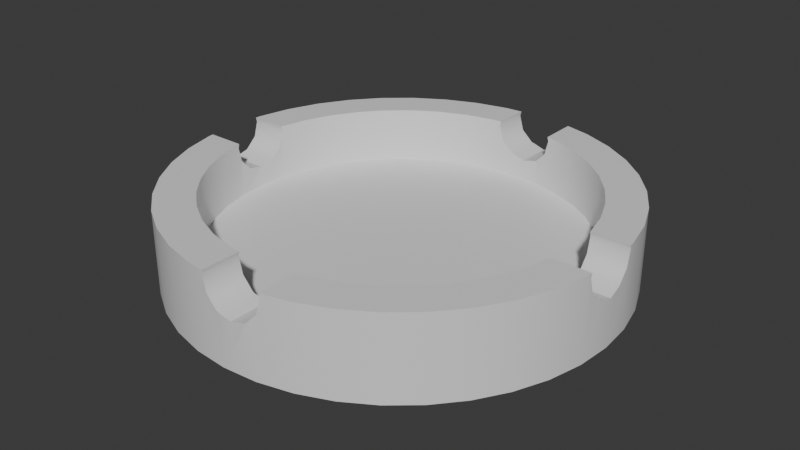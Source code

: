 # Source: AshTray.blend  (saved by Blender 4.5.90; exported with 4.5.12 LTS)
import bpy
from mathutils import Matrix  # noqa: F401  (used for matrix-valued properties, if any)

bpy.ops.wm.read_factory_settings(use_empty=True)
scene = bpy.context.scene
scene.name = 'Scene'

# ---- collections
col_collection = bpy.data.collections.new('Collection'); scene.collection.children.link(col_collection)
col_export = bpy.data.collections.new('Export'); scene.collection.children.link(col_export)

# ---- materials (node trees are filled in below, after node groups)
mat_material = bpy.data.materials.new('Material')
mat_material.alpha_threshold = 0.0
mat_material.roughness = 0.5
mat_material.line_color = (0.0, 0.0, 0.0, 1.0)

# ---- node groups
ng_smooth_by_angle = bpy.data.node_groups.new('Smooth by Angle', 'GeometryNodeTree')
_s = ng_smooth_by_angle.interface.new_socket(name='Mesh', in_out='OUTPUT', socket_type='NodeSocketGeometry')
_s = ng_smooth_by_angle.interface.new_socket(name='Mesh', in_out='INPUT', socket_type='NodeSocketGeometry')
_s = ng_smooth_by_angle.interface.new_socket(name='Angle', in_out='INPUT', socket_type='NodeSocketFloat')
_s.subtype = 'ANGLE'
_s.default_value = 0.5236
_s.min_value = 0.0
_s.max_value = 3.142
_s.description = 'Maximum face angle for smooth edges'
_s = ng_smooth_by_angle.interface.new_socket(name='Ignore Sharpness', in_out='INPUT', socket_type='NodeSocketBool')
_s.force_non_field = True
ng_smooth_by_angle.description = 'Set the sharpness of mesh edges based on the angle between the neighboring faces'
ng_smooth_by_angle.is_modifier = True
_N = ng_smooth_by_angle.nodes; _L = ng_smooth_by_angle.links
n0 = _N.new('GeometryNodeSetShadeSmooth'); n0.name = 'Set Shade Smooth'; n0.location = (120, -80)
n0.domain = 'EDGE'
n1 = _N.new('GeometryNodeSetShadeSmooth'); n1.name = 'Set Shade Smooth.001'; n1.location = (300, -80)
n2 = _N.new('NodeGroupOutput'); n2.name = 'Group Output'; n2.location = (480, -80)
n3 = _N.new('GeometryNodeInputMeshEdgeAngle'); n3.name = 'Edge Angle'; n3.location = (-440, -240)
n4 = _N.new('NodeGroupInput'); n4.name = 'Group Input'; n4.location = (-80, -80)
n5 = _N.new('GeometryNodeInputEdgeSmooth'); n5.name = 'Is Edge Smooth'; n5.location = (-260, -120)
n6 = _N.new('GeometryNodeInputShadeSmooth'); n6.name = 'Is Shade Smooth'; n6.location = (-440, -397)
n7 = _N.new('FunctionNodeCompare'); n7.name = 'Compare'; n7.location = (-260, -260)
n7.operation = 'LESS_EQUAL'
n7.inputs[6].default_value = (0.0, 0.0, 0.0, 0.0)
n7.inputs[7].default_value = (0.0, 0.0, 0.0, 0.0)
n8 = _N.new('FunctionNodeBooleanMath'); n8.name = 'Boolean Math.001'; n8.location = (-80, -260)
n9 = _N.new('NodeGroupInput'); n9.name = 'Group Input.001'; n9.location = (-440, -329)
n10 = _N.new('NodeGroupInput'); n10.name = 'Group Input.002'; n10.location = (-259, -189)
n11 = _N.new('FunctionNodeBooleanMath'); n11.name = 'Boolean Math'; n11.location = (-80, -149)
n11.operation = 'OR'
n12 = _N.new('FunctionNodeBooleanMath'); n12.name = 'Boolean Math.002'; n12.location = (-260, -380)
n12.operation = 'OR'
n13 = _N.new('NodeGroupInput'); n13.name = 'Group Input.003'; n13.location = (-440, -460)
_L.new(n3.outputs[0], n7.inputs[0])
_L.new(n1.outputs[0], n2.inputs[0])
_L.new(n9.outputs[1], n7.inputs[1])
_L.new(n7.outputs[0], n8.inputs[0])
_L.new(n4.outputs[0], n0.inputs[0])
_L.new(n0.outputs[0], n1.inputs[0])
_L.new(n8.outputs[0], n0.inputs[2])
_L.new(n10.outputs[2], n11.inputs[1])
_L.new(n5.outputs[0], n11.inputs[0])
_L.new(n11.outputs[0], n0.inputs[1])
_L.new(n13.outputs[2], n12.inputs[1])
_L.new(n6.outputs[0], n12.inputs[0])
_L.new(n12.outputs[0], n8.inputs[1])
n2.is_active_output = True

# ---- material node trees
mat_material.use_nodes = True; mat_material.node_tree.nodes.clear()
_N = mat_material.node_tree.nodes; _L = mat_material.node_tree.links
n0 = _N.new('ShaderNodeOutputMaterial'); n0.name = 'Material Output'; n0.location = (200, 100)
n1 = _N.new('ShaderNodeBsdfPrincipled'); n1.name = 'Principled BSDF'; n1.location = (-200, 100)
n1.inputs[3].default_value = 1.45
_L.new(n1.outputs[0], n0.inputs[0])
n0.is_active_output = True

# ---- world
world_world = bpy.data.worlds.new('World'); scene.world = world_world
world_world.use_nodes = True; world_world.node_tree.nodes.clear()
_N = world_world.node_tree.nodes; _L = world_world.node_tree.links
n0 = _N.new('ShaderNodeOutputWorld'); n0.name = 'World Output'; n0.location = (200, 100)
n1 = _N.new('ShaderNodeBackground'); n1.name = 'Background'; n1.location = (-200, 100)
n1.inputs[0].default_value = (0.05088, 0.05088, 0.05088, 1.0)
_L.new(n1.outputs[0], n0.inputs[0])
n0.is_active_output = True
world_world.color = (0.05088, 0.05088, 0.05088)
world_world.sun_shadow_jitter_overblur = 0.0

# ---- meshes
me_cube_001 = bpy.data.meshes.new('Cube.001')
me_cube_001.from_pydata([(0.9877, 0.1564, 2.14), (0.9511, 0.309, 2.14), (0.891, 0.454, 2.14), (0.809, 0.5878, 2.14), (0.7071, 0.7071, 2.14), (0.5878, 0.809, 2.14), (0.454, 0.891, 2.14), (0.309, 0.9511, 2.14), (0.0, 0.8337, 0.7913), (0.0, 1.0, 0.1404), (1.0, 0.0, 0.1404), (0.8289, 0.004786, 0.7913), (0.1297, 0.8235, 0.7913), (0.1564, 0.9877, 0.1404), (0.2562, 0.7932, 0.7913), (0.309, 0.9511, 0.1404), (0.3763, 0.7434, 0.7913), (0.454, 0.891, 0.1404), (0.4872, 0.6754, 0.7913), (0.5878, 0.809, 0.1404), (0.7071, 0.7071, 0.1404), (0.5862, 0.5909, 0.7913), (0.809, 0.5878, 0.1404), (0.6706, 0.492, 0.7913), (0.891, 0.454, 0.1404), (0.7386, 0.3811, 0.7913), (0.9511, 0.309, 0.1404), (0.7884, 0.2609, 0.7913), (0.9877, 0.1564, 0.1404), (0.8187, 0.1345, 0.7913), (0.309, -0.9511, 2.14), (0.454, -0.891, 2.14), (0.5878, -0.809, 2.14), (0.7071, -0.7071, 2.14), (0.809, -0.5878, 2.14), (0.891, -0.454, 2.14), (0.9511, -0.309, 2.14), (0.9877, -0.1564, 2.14), (0.0, -1.0, 0.1404), (0.0, -0.8242, 0.7913), (0.8187, -0.1249, 0.7913), (0.9877, -0.1564, 0.1404), (0.7884, -0.2514, 0.7913), (0.9511, -0.309, 0.1404), (0.7386, -0.3715, 0.7913), (0.891, -0.454, 0.1404), (0.6706, -0.4825, 0.7913), (0.809, -0.5878, 0.1404), (0.5862, -0.5814, 0.7913), (0.7071, -0.7071, 0.1404), (0.4872, -0.6658, 0.7913), (0.5878, -0.809, 0.1404), (0.454, -0.891, 0.1404), (0.3763, -0.7338, 0.7913), (0.309, -0.9511, 0.1404), (0.2562, -0.7836, 0.7913), (0.1297, -0.8139, 0.7913), (0.1564, -0.9877, 0.1404), (-0.1564, 0.9877, 2.14), (-0.309, 0.9511, 2.14), (-0.454, 0.891, 2.14), (-0.5878, 0.809, 2.14), (-0.7071, 0.7071, 2.14), (-0.809, 0.5878, 2.14), (-0.891, 0.454, 2.14), (-0.9511, 0.309, 2.14), (-0.9877, 0.1564, 2.14), (-1.0, 0.0, 0.1404), (-0.8289, 0.004786, 0.7913), (-0.9877, 0.1564, 0.1404), (-0.8187, 0.1345, 0.7913), (-0.7884, 0.2609, 0.7913), (-0.9511, 0.309, 0.1404), (-0.7386, 0.3811, 0.7913), (-0.891, 0.454, 0.1404), (-0.809, 0.5878, 0.1404), (-0.6706, 0.492, 0.7913), (-0.7071, 0.7071, 0.1404), (-0.5862, 0.5909, 0.7913), (-0.5878, 0.809, 0.1404), (-0.4872, 0.6754, 0.7913), (-0.454, 0.891, 0.1404), (-0.3763, 0.7434, 0.7913), (-0.309, 0.9511, 0.1404), (-0.2562, 0.7932, 0.7913), (-0.1564, 0.9877, 0.1404), (-0.1297, 0.8235, 0.7913), (-0.9877, -0.1564, 2.14), (-0.9511, -0.309, 2.14), (-0.891, -0.454, 2.14), (-0.809, -0.5878, 2.14), (-0.7071, -0.7071, 2.14), (-0.5878, -0.809, 2.14), (-0.454, -0.891, 2.14), (-0.309, -0.9511, 2.14), (-0.1564, -0.9877, 2.14), (-0.1564, -0.9877, 0.1404), (-0.1297, -0.8139, 0.7913), (-0.309, -0.9511, 0.1404), (-0.2562, -0.7836, 0.7913), (-0.454, -0.891, 0.1404), (-0.3763, -0.7338, 0.7913), (-0.5878, -0.809, 0.1404), (-0.4872, -0.6658, 0.7913), (-0.5862, -0.5814, 0.7913), (-0.7071, -0.7071, 0.1404), (-0.809, -0.5878, 0.1404), (-0.6706, -0.4825, 0.7913), (-0.891, -0.454, 0.1404), (-0.7386, -0.3715, 0.7913), (-0.7884, -0.2514, 0.7913), (-0.9511, -0.309, 0.1404), (-0.9877, -0.1564, 0.1404), (-0.8187, -0.1249, 0.7913), (-0.7884, -0.2514, 2.14), (-0.8187, 0.1345, 2.14), (-0.7386, -0.3715, 2.14), (-0.7386, 0.3811, 2.14), (-0.7884, 0.2609, 2.14), (0.7386, 0.3811, 2.14), (0.7386, -0.3715, 2.14), (0.8187, 0.1345, 2.14), (0.7884, -0.2514, 2.14), (0.7884, 0.2609, 2.14), (-0.3763, -0.7338, 2.14), (-0.1297, -0.8139, 2.14), (-0.2562, -0.7836, 2.14), (0.3763, -0.7338, 2.14), (0.2562, -0.7836, 2.14), (-0.6706, -0.4825, 2.14), (-0.6706, 0.492, 2.14), (-0.4872, -0.6658, 2.14), (0.4872, -0.6658, 2.14), (-0.5862, -0.5814, 2.14), (-0.5862, 0.5909, 2.14), (-0.4872, 0.6754, 2.14), (0.4872, 0.6754, 2.14), (0.6706, 0.492, 2.14), (0.5862, -0.5814, 2.14), (0.6706, -0.4825, 2.14), (0.5862, 0.5909, 2.14), (-0.3763, 0.7434, 2.14), (-0.1297, 0.8235, 2.14), (-0.2562, 0.7932, 2.14), (0.3763, 0.7434, 2.14), (0.2562, 0.7932, 2.14), (0.1564, 0.9877, 1.556), (0.1893, 0.9798, 2.14), (0.1948, 0.9785, 2.031), (0.1761, 0.983, 1.661), (0.1252, 0.9901, 1.389), (0.05564, 0.9956, 1.29), (0.0, 1.0, 1.369), (-0.06485, -0.9949, 1.661), (-0.08349, -0.9934, 2.031), (-0.07799, -0.9939, 2.14), (-0.01393, -0.9989, 1.389), (0.0, -1.0, 1.369), (0.05564, -0.9956, 1.29), (0.1564, -0.9877, 1.556), (0.1252, -0.9901, 1.389), (0.1761, -0.983, 1.661), (0.1948, -0.9785, 2.031), (0.1893, -0.9798, 2.14), (-0.01393, 0.9989, 1.389), (-0.08349, 0.9934, 2.031), (-0.07799, 0.9939, 2.14), (-0.06485, 0.9949, 1.661), (0.1893, 0.8092, 2.14), (-0.07799, -0.818, 2.14), (0.1893, -0.7996, 2.14), (-0.07799, 0.8276, 2.14), (0.1297, 0.8235, 1.413), (0.1761, 0.8124, 1.661), (0.1948, 0.8079, 2.031), (0.05564, 0.8293, 1.29), (0.0, 0.8337, 1.369), (0.1252, 0.8239, 1.389), (-0.06485, -0.8191, 1.661), (-0.08349, -0.8176, 2.031), (-0.01393, -0.8231, 1.389), (0.0, -0.8242, 1.369), (0.05564, -0.8198, 1.29), (0.1252, -0.8143, 1.389), (0.1297, -0.8139, 1.413), (0.1761, -0.8028, 1.661), (0.1948, -0.7983, 2.031), (-0.06485, 0.8286, 1.661), (-0.08349, 0.8272, 2.031), (-0.01393, 0.8326, 1.389), (1.0, 0.0, 1.29), (0.9945, 0.06957, 1.389), (0.9905, 0.1205, 1.661), (0.9891, 0.1391, 2.031), (0.9895, 0.1336, 2.14), (-0.9891, -0.1391, 2.031), (-0.9895, -0.1336, 2.14), (-0.9945, -0.06957, 1.389), (-0.9905, -0.1205, 1.661), (-1.0, 0.0, 1.29), (0.9905, -0.1205, 1.661), (0.9891, -0.1391, 2.031), (0.9895, -0.1336, 2.14), (0.9945, -0.06957, 1.389), (-0.9905, 0.1205, 1.661), (-0.9945, 0.06957, 1.389), (-0.9895, 0.1336, 2.14), (-0.9891, 0.1391, 2.031), (0.8166, -0.1336, 2.14), (0.8188, 0.1336, 2.14), (-0.8188, 0.1336, 2.14), (-0.8166, -0.1336, 2.14), (0.8238, 0.06957, 1.389), (0.8289, 0.004786, 1.297), (0.8198, 0.1205, 1.661), (0.8187, 0.1345, 2.124), (0.8187, 0.1345, 1.938), (0.8176, 0.1391, 2.031), (-0.8153, -0.1391, 2.031), (-0.8187, -0.1249, 1.748), (-0.8191, -0.1205, 1.661), (-0.8231, -0.06957, 1.389), (-0.8286, 0.0, 1.29), (-0.8289, 0.004786, 1.297), (0.8153, -0.1391, 2.031), (0.8187, -0.1249, 1.748), (0.8191, -0.1205, 1.661), (0.8231, -0.06957, 1.389), (0.8286, 0.0, 1.29), (-0.8176, 0.1391, 2.031), (-0.8187, 0.1345, 1.938), (-0.8187, 0.1345, 2.124), (-0.8238, 0.06957, 1.389), (-0.8198, 0.1205, 1.661)], [], [(190, 10, 28, 0, 194, 193, 192, 191), (0, 28, 26, 1), (1, 26, 24, 2), (2, 24, 22, 3), (3, 22, 20, 4), (4, 20, 19, 5), (5, 19, 17, 6), (6, 17, 15, 7), (148, 147, 7, 15, 13, 146, 149), (150, 146, 13, 9, 152, 151), (154, 155, 95, 96, 38, 157, 156, 153), (96, 95, 94, 98), (98, 94, 93, 100), (100, 93, 92, 102), (102, 92, 91, 105), (105, 91, 90, 106), (106, 90, 89, 108), (108, 89, 88, 111), (111, 88, 87, 112), (67, 112, 87, 196, 195, 198, 197, 199), (158, 157, 38, 57, 159, 160), (161, 159, 57, 54, 30, 163, 162), (30, 54, 52, 31), (31, 52, 51, 32), (32, 51, 49, 33), (33, 49, 47, 34), (34, 47, 45, 35), (35, 45, 43, 36), (36, 43, 41, 37), (37, 41, 10, 190, 203, 200, 201, 202), (152, 9, 85, 58, 166, 165, 167, 164), (58, 85, 83, 59), (59, 83, 81, 60), (60, 81, 79, 61), (61, 79, 77, 62), (62, 77, 75, 63), (63, 75, 74, 64), (64, 74, 72, 65), (65, 72, 69, 66), (206, 66, 69, 67, 199, 205, 204, 207), (194, 0, 1, 2, 3, 4, 5, 6, 7, 147, 168, 145, 144, 136, 140, 137, 119, 123, 121, 209), (208, 122, 120, 139, 138, 132, 127, 128, 170, 163, 30, 31, 32, 33, 34, 35, 36, 37, 202), (87, 88, 89, 90, 91, 92, 93, 94, 95, 155, 169, 125, 126, 124, 131, 133, 129, 116, 114, 211, 196), (210, 115, 118, 117, 130, 134, 62, 63, 64, 65, 66, 206), (171, 166, 58, 59, 60, 61, 62, 134, 135, 141, 143, 142), (111, 112, 67, 69, 72, 74, 75, 77, 79, 81, 83, 85, 9, 13, 15, 17, 19, 20, 22, 24, 26, 28, 10, 41, 43, 45, 47, 49, 51, 52, 54, 57, 38, 96, 98, 100, 102, 105, 106, 108), (215, 209, 121), (29, 11, 213, 212, 214, 216), (217, 215, 121, 123, 27, 29, 216), (25, 27, 123, 119), (23, 25, 119, 137), (21, 23, 137, 140), (136, 18, 21, 140), (144, 16, 18, 136), (145, 14, 16, 144), (173, 172, 12, 14, 145, 168, 174), (175, 176, 8, 12, 172, 177), (181, 39, 97, 125, 169, 179, 178, 180), (97, 99, 126, 125), (99, 101, 124, 126), (101, 103, 131, 124), (103, 104, 133, 131), (133, 104, 107, 129), (129, 107, 109, 116), (116, 109, 110, 114), (114, 110, 113, 219, 218, 211), (219, 113, 68, 223, 222, 221, 220), (183, 184, 56, 39, 181, 182), (186, 170, 128, 55, 56, 184, 185), (53, 55, 128, 127), (50, 53, 127, 132), (48, 50, 132, 138), (46, 48, 138, 139), (44, 46, 139, 120), (42, 44, 120, 122), (40, 42, 122, 208, 224, 225), (228, 213, 11, 40, 225, 226, 227), (188, 171, 142, 86, 8, 176, 189, 187), (143, 84, 86, 142), (141, 82, 84, 143), (135, 80, 82, 141), (134, 78, 80, 135), (130, 76, 78, 134), (117, 73, 76, 130), (118, 71, 73, 117), (230, 70, 71, 118, 115, 231, 229), (223, 68, 70, 230, 233, 232), (231, 115, 210), (107, 104, 103, 101, 99, 97, 39, 56, 55, 53, 50, 48, 46, 44, 42, 40, 11, 29, 27, 25, 23, 21, 18, 16, 14, 12, 8, 86, 84, 82, 80, 78, 76, 73, 71, 70, 68, 113, 110, 109), (147, 148, 174, 168), (170, 186, 162, 163), (149, 173, 174, 148), (185, 161, 162, 186), (172, 173, 149, 146, 150, 177), (184, 183, 160, 159, 161, 185), (177, 150, 151, 175), (160, 183, 182, 158), (176, 175, 151, 152, 164, 189), (180, 156, 157, 158, 182, 181), (164, 167, 187, 189), (153, 156, 180, 178), (167, 165, 188, 187), (179, 154, 153, 178), (155, 154, 179, 169), (171, 188, 165, 166), (210, 206, 207, 229, 231), (193, 194, 209, 215, 217), (230, 229, 207, 204, 233), (192, 193, 217, 216, 214), (233, 204, 205, 232), (212, 191, 192, 214), (232, 205, 199, 222, 223), (190, 191, 212, 213, 228), (222, 199, 197, 221), (227, 203, 190, 228), (221, 197, 198, 220), (200, 203, 227, 226), (220, 198, 195, 218, 219), (200, 226, 225, 224, 201), (218, 195, 196, 211), (201, 224, 208, 202)])
me_cube_001.polygons.foreach_set('use_smooth', [True] * 121)
me_cube_001.attributes.new('crease_vert', 'FLOAT', 'POINT').data.foreach_set('value', [0.0, 0.0, 0.0, 0.0, 0.0, 0.0, 0.0, 0.0, 0.0, 0.0, 0.5, 0.5, 0.006156, 0.006156, 0.02447, 0.02447, 0.0545, 0.0545, 0.09549, 0.09549, 0.1464, 0.1464, 0.2061, 0.2061, 0.273, 0.273, 0.3455, 0.3455, 0.4218, 0.4218, 0.0, 0.0, 0.0, 0.0, 0.0, 0.0, 0.0, 0.0, 1.0, 1.0, 0.5782, 0.5782, 0.6545, 0.6545, 0.727, 0.727, 0.7939, 0.7939, 0.8536, 0.8536, 0.9045, 0.9045, 0.9455, 0.9455, 0.9755, 0.9755, 0.9938, 0.9938, 0.0, 0.0, 0.0, 0.0, 0.0, 0.0, 0.0, 0.0, 0.0, 0.5, 0.5, 0.4218, 0.4218, 0.3455, 0.3455, 0.273, 0.273, 0.2061, 0.2061, 0.1464, 0.1464, 0.09549, 0.09549, 0.0545, 0.0545, 0.02447, 0.02447, 0.006156, 0.006156, 0.0, 0.0, 0.0, 0.0, 0.0, 0.0, 0.0, 0.0, 0.0, 0.9938, 0.9938, 0.9755, 0.9755, 0.9455, 0.9455, 0.9045, 0.9045, 0.8536, 0.8536, 0.7939, 0.7939, 0.727, 0.727, 0.6545, 0.6545, 0.5782, 0.5782, 0.0, 0.0, 0.0, 0.0, 0.0, 0.0, 0.0, 0.0, 0.0, 0.0, 0.0, 0.0, 0.0, 0.0, 0.0, 0.0, 0.0, 0.0, 0.0, 0.0, 0.0, 0.0, 0.0, 0.0, 0.0, 0.0, 0.0, 0.0, 0.0, 0.0, 0.0, 0.0, 0.0, 0.0, 0.0, 0.0, 0.0, 0.0, 0.0, 0.0, 0.0, 0.0, 0.0, 0.0, 0.0, 0.0, 0.0, 0.0, 0.0, 0.0, 0.0, 0.0, 0.0, 0.0, 0.0, 0.0, 0.0, 0.0, 0.0, 0.0, 0.0, 0.0, 0.0, 0.0, 0.0, 0.0, 0.0, 0.0, 0.0, 0.0, 0.0, 0.0, 0.0, 0.0, 0.0, 0.0, 0.0, 0.0, 0.0, 0.0, 0.0, 0.0, 0.0, 0.0, 0.0, 0.0, 0.0, 0.0, 0.0, 0.0, 0.0, 0.0, 0.0, 0.0, 0.0, 0.0, 0.0, 0.0, 0.0, 0.0, 0.0, 0.0, 0.0, 0.0, 0.0, 0.0, 0.0, 0.0, 0.0, 0.0, 0.0, 0.0, 0.0, 0.0, 0.0, 0.0, 0.0, 0.0, 0.0, 0.0])
_uv = me_cube_001.uv_layers.new(name='UVMap')
_uv.uv.foreach_set('vector', [0.5187, 0.625, 0.375, 0.625, 0.3737, 0.6054, 0.6263, 0.6054, 0.6261, 0.6083, 0.6123, 0.6076, 0.5655, 0.6099, 0.5312, 0.6163, 0.6263, 0.6054, 0.3737, 0.6054, 0.3699, 0.5864, 0.6301, 0.5864, 0.6301, 0.5864, 0.3699, 0.5864, 0.3637, 0.5683, 0.6363, 0.5683, 0.6363, 0.5683, 0.3637, 0.5683, 0.3551, 0.5515, 0.6449, 0.5515, 0.6449, 0.5515, 0.3551, 0.5515, 0.3445, 0.5305, 0.6555, 0.5305, 0.6555, 0.5305, 0.3445, 0.5305, 0.3321, 0.5113, 0.6679, 0.5113, 0.6679, 0.5113, 0.3321, 0.5113, 0.3182, 0.4999, 0.6818, 0.4999, 0.6818, 0.4999, 0.3182, 0.4999, 0.3031, 0.4907, 0.6969, 0.4907, 0.6861, 0.4854, 0.7094, 0.4852, 0.6969, 0.4907, 0.3031, 0.4907, 0.2872, 0.4837, 0.5884, 0.4837, 0.6096, 0.4846, 0.5542, 0.4846, 0.5884, 0.4837, 0.2872, 0.4837, 0.2614, 0.4886, 0.5546, 0.4886, 0.5343, 0.4868, 0.6113, 0.8854, 0.625, 0.8847, 0.625, 0.8946, 0.375, 0.8946, 0.375, 0.875, 0.5286, 0.875, 0.5311, 0.8767, 0.565, 0.8831, 0.375, 0.8946, 0.625, 0.8946, 0.625, 0.9136, 0.375, 0.9136, 0.375, 0.9136, 0.625, 0.9136, 0.625, 0.9317, 0.375, 0.9317, 0.375, 0.9317, 0.625, 0.9317, 0.625, 0.9485, 0.375, 0.9485, 0.375, 0.9485, 0.625, 0.9485, 0.625, 1.0, 0.375, 1.0, 0.375, 0.0, 0.625, 0.0, 0.625, 0.05153, 0.375, 0.05153, 0.375, 0.05153, 0.625, 0.05153, 0.625, 0.06825, 0.375, 0.06825, 0.375, 0.06825, 0.625, 0.06825, 0.625, 0.08637, 0.375, 0.08637, 0.375, 0.08637, 0.625, 0.08637, 0.625, 0.1054, 0.375, 0.1054, 0.375, 0.125, 0.375, 0.1054, 0.625, 0.1054, 0.625, 0.1083, 0.6113, 0.1076, 0.565, 0.1099, 0.5311, 0.1163, 0.5187, 0.125, 0.5343, 0.7632, 0.5546, 0.7614, 0.2614, 0.7614, 0.2872, 0.7663, 0.5884, 0.7663, 0.5542, 0.7654, 0.6096, 0.7654, 0.5884, 0.7663, 0.2872, 0.7663, 0.3031, 0.7593, 0.6969, 0.7593, 0.7094, 0.7648, 0.6861, 0.7646, 0.6969, 0.7593, 0.3031, 0.7593, 0.3182, 0.7501, 0.6818, 0.7501, 0.6818, 0.7501, 0.3182, 0.7501, 0.3321, 0.7387, 0.6679, 0.7387, 0.6679, 0.7387, 0.3321, 0.7387, 0.3445, 0.7195, 0.6555, 0.7195, 0.6555, 0.7195, 0.3445, 0.7195, 0.3551, 0.6985, 0.6449, 0.6985, 0.6449, 0.6985, 0.3551, 0.6985, 0.3637, 0.6817, 0.6363, 0.6817, 0.6363, 0.6817, 0.3637, 0.6817, 0.3699, 0.6636, 0.6301, 0.6636, 0.6301, 0.6636, 0.3699, 0.6636, 0.3737, 0.6446, 0.6263, 0.6446, 0.6263, 0.6446, 0.3737, 0.6446, 0.375, 0.625, 0.5187, 0.625, 0.5312, 0.6337, 0.5655, 0.6401, 0.6123, 0.6424, 0.6261, 0.6417, 0.5286, 0.375, 0.375, 0.375, 0.375, 0.3554, 0.625, 0.3554, 0.625, 0.3653, 0.6113, 0.3646, 0.565, 0.3669, 0.5311, 0.3733, 0.625, 0.3554, 0.375, 0.3554, 0.375, 0.3364, 0.625, 0.3364, 0.625, 0.3364, 0.375, 0.3364, 0.375, 0.3183, 0.625, 0.3183, 0.625, 0.3183, 0.375, 0.3183, 0.375, 0.3015, 0.625, 0.3015, 0.625, 0.3015, 0.375, 0.3015, 0.375, 0.25, 0.625, 0.25, 0.625, 0.25, 0.375, 0.25, 0.375, 0.1985, 0.625, 0.1985, 0.625, 0.1985, 0.375, 0.1985, 0.375, 0.1817, 0.625, 0.1817, 0.625, 0.1817, 0.375, 0.1817, 0.375, 0.1636, 0.625, 0.1636, 0.625, 0.1636, 0.375, 0.1636, 0.375, 0.1446, 0.625, 0.1446, 0.625, 0.1417, 0.625, 0.1446, 0.375, 0.1446, 0.375, 0.125, 0.5187, 0.125, 0.5311, 0.1337, 0.565, 0.1401, 0.6113, 0.1424, 0.6261, 0.6083, 0.6263, 0.6054, 0.6301, 0.5864, 0.6363, 0.5683, 0.6449, 0.5515, 0.6555, 0.5305, 0.6679, 0.5113, 0.6818, 0.4999, 0.6969, 0.4907, 0.7094, 0.4852, 0.7157, 0.5129, 0.7071, 0.5145, 0.6934, 0.5216, 0.6814, 0.532, 0.6708, 0.5457, 0.6618, 0.561, 0.6546, 0.5763, 0.6494, 0.5919, 0.6462, 0.608, 0.6461, 0.6081, 0.6464, 0.6419, 0.6494, 0.6569, 0.6547, 0.6724, 0.6619, 0.6877, 0.6709, 0.7029, 0.6815, 0.7166, 0.6936, 0.727, 0.7073, 0.734, 0.7159, 0.7356, 0.7094, 0.7648, 0.6969, 0.7593, 0.6818, 0.7501, 0.6679, 0.7387, 0.6555, 0.7195, 0.6449, 0.6985, 0.6363, 0.6817, 0.6301, 0.6636, 0.6263, 0.6446, 0.6261, 0.6417, 0.8735, 0.6446, 0.8689, 0.6636, 0.8614, 0.6817, 0.8511, 0.6985, 0.8384, 0.7134, 0.8235, 0.7261, 0.8067, 0.7364, 0.7886, 0.7439, 0.7696, 0.7485, 0.7597, 0.7492, 0.7555, 0.7312, 0.7634, 0.7292, 0.7805, 0.7241, 0.796, 0.7174, 0.8101, 0.7086, 0.8226, 0.6979, 0.8332, 0.6855, 0.8417, 0.6716, 0.848, 0.6565, 0.8515, 0.6417, 0.8737, 0.6417, 0.8518, 0.6083, 0.8518, 0.6082, 0.848, 0.5923, 0.8418, 0.5772, 0.8332, 0.5633, 0.8226, 0.5509, 0.8384, 0.5366, 0.8511, 0.5515, 0.8614, 0.5683, 0.8689, 0.5864, 0.8735, 0.6054, 0.8737, 0.6083, 0.7556, 0.5177, 0.754, 0.4951, 0.7696, 0.5015, 0.7886, 0.5061, 0.8067, 0.5136, 0.8235, 0.5239, 0.8384, 0.5366, 0.8226, 0.5509, 0.8101, 0.5402, 0.7961, 0.5315, 0.7806, 0.5248, 0.7635, 0.5197, 0.1311, 0.6636, 0.1265, 0.6446, 0.125, 0.625, 0.1265, 0.6054, 0.1311, 0.5864, 0.1386, 0.5683, 0.1489, 0.5515, 0.1616, 0.5366, 0.1765, 0.5239, 0.1933, 0.5136, 0.2114, 0.5061, 0.2304, 0.5015, 0.25, 0.5, 0.2872, 0.4837, 0.3031, 0.4907, 0.3182, 0.4999, 0.3321, 0.5113, 0.3445, 0.5305, 0.3551, 0.5515, 0.3637, 0.5683, 0.3699, 0.5864, 0.3737, 0.6054, 0.375, 0.625, 0.3737, 0.6446, 0.3699, 0.6636, 0.3637, 0.6817, 0.3551, 0.6985, 0.3445, 0.7195, 0.3321, 0.7387, 0.3182, 0.7501, 0.3031, 0.7593, 0.2872, 0.7663, 0.2614, 0.7614, 0.2304, 0.7485, 0.2114, 0.7439, 0.1933, 0.7364, 0.1765, 0.7261, 0.1616, 0.7134, 0.1489, 0.6985, 0.1386, 0.6817, 0.6034, 0.6054, 0.6062, 0.6056, 0.6062, 0.6054, 0.3737, 0.6054, 0.375, 0.625, 0.4612, 0.625, 0.4769, 0.6152, 0.5235, 0.6076, 0.5713, 0.6054, 0.5874, 0.6047, 0.6034, 0.6054, 0.6062, 0.6054, 0.6094, 0.5864, 0.3699, 0.5864, 0.3737, 0.6054, 0.5713, 0.6054, 0.3637, 0.5683, 0.3699, 0.5864, 0.6094, 0.5864, 0.6147, 0.5683, 0.3551, 0.5515, 0.3637, 0.5683, 0.6147, 0.5683, 0.6218, 0.5515, 0.3445, 0.5305, 0.3551, 0.5515, 0.6218, 0.5515, 0.6308, 0.5305, 0.6412, 0.5113, 0.3321, 0.5113, 0.3445, 0.5305, 0.6308, 0.5305, 0.6529, 0.4999, 0.3182, 0.4999, 0.3321, 0.5113, 0.6412, 0.5113, 0.6656, 0.4907, 0.3031, 0.4907, 0.3182, 0.4999, 0.6529, 0.4999, 0.5385, 0.4862, 0.4677, 0.4837, 0.2872, 0.4837, 0.3031, 0.4907, 0.6656, 0.4907, 0.6727, 0.487, 0.6416, 0.4873, 0.4273, 0.4865, 0.4496, 0.4886, 0.2614, 0.4886, 0.2872, 0.4837, 0.4677, 0.4837, 0.4607, 0.4838, 0.4736, 0.875, 0.375, 0.875, 0.375, 0.8946, 0.6051, 0.8946, 0.6051, 0.8868, 0.5865, 0.8876, 0.5233, 0.8848, 0.477, 0.8771, 0.375, 0.8946, 0.375, 0.9136, 0.6051, 0.9136, 0.6051, 0.8946, 0.375, 0.9136, 0.375, 0.9317, 0.6051, 0.9317, 0.6051, 0.9136, 0.375, 0.9317, 0.375, 0.9485, 0.6051, 0.9485, 0.6051, 0.9317, 0.375, 0.9485, 0.375, 1.0, 0.6051, 1.0, 0.6051, 0.9485, 0.6051, 0.0, 0.375, 0.0, 0.375, 0.05153, 0.6051, 0.05153, 0.6051, 0.05153, 0.375, 0.05153, 0.375, 0.06825, 0.6051, 0.06825, 0.6051, 0.06825, 0.375, 0.06825, 0.375, 0.08637, 0.6051, 0.08637, 0.6051, 0.08637, 0.375, 0.08637, 0.375, 0.1054, 0.5382, 0.1054, 0.5865, 0.1033, 0.6051, 0.1041, 0.5382, 0.1054, 0.375, 0.1054, 0.375, 0.125, 0.4612, 0.125, 0.4601, 0.1243, 0.477, 0.1138, 0.5233, 0.1061, 0.4607, 0.7662, 0.4677, 0.7663, 0.2872, 0.7663, 0.2614, 0.7614, 0.4496, 0.7614, 0.4273, 0.7635, 0.6416, 0.7627, 0.6727, 0.763, 0.6656, 0.7593, 0.3031, 0.7593, 0.2872, 0.7663, 0.4677, 0.7663, 0.5385, 0.7638, 0.3182, 0.7501, 0.3031, 0.7593, 0.6656, 0.7593, 0.6529, 0.7501, 0.3321, 0.7387, 0.3182, 0.7501, 0.6529, 0.7501, 0.6412, 0.7387, 0.3445, 0.7195, 0.3321, 0.7387, 0.6412, 0.7387, 0.6308, 0.7195, 0.3551, 0.6985, 0.3445, 0.7195, 0.6308, 0.7195, 0.6218, 0.6985, 0.3637, 0.6817, 0.3551, 0.6985, 0.6218, 0.6985, 0.6147, 0.6817, 0.3699, 0.6636, 0.3637, 0.6817, 0.6147, 0.6817, 0.6094, 0.6636, 0.3737, 0.6446, 0.3699, 0.6636, 0.6094, 0.6636, 0.6064, 0.6459, 0.5876, 0.6467, 0.5386, 0.6446, 0.46, 0.6257, 0.4612, 0.625, 0.375, 0.625, 0.3737, 0.6446, 0.5386, 0.6446, 0.5235, 0.6439, 0.4769, 0.6362, 0.5865, 0.3624, 0.6051, 0.3632, 0.6051, 0.3554, 0.375, 0.3554, 0.375, 0.375, 0.4736, 0.375, 0.477, 0.3729, 0.5233, 0.3652, 0.6051, 0.3364, 0.375, 0.3364, 0.375, 0.3554, 0.6051, 0.3554, 0.6051, 0.3183, 0.375, 0.3183, 0.375, 0.3364, 0.6051, 0.3364, 0.6051, 0.3015, 0.375, 0.3015, 0.375, 0.3183, 0.6051, 0.3183, 0.6051, 0.25, 0.375, 0.25, 0.375, 0.3015, 0.6051, 0.3015, 0.6051, 0.1985, 0.375, 0.1985, 0.375, 0.25, 0.6051, 0.25, 0.6051, 0.1817, 0.375, 0.1817, 0.375, 0.1985, 0.6051, 0.1985, 0.6051, 0.1636, 0.375, 0.1636, 0.375, 0.1817, 0.6051, 0.1817, 0.5706, 0.1446, 0.375, 0.1446, 0.375, 0.1636, 0.6051, 0.1636, 0.6051, 0.1446, 0.6023, 0.1446, 0.5865, 0.1453, 0.4612, 0.125, 0.375, 0.125, 0.375, 0.1446, 0.5706, 0.1446, 0.5233, 0.1424, 0.477, 0.1348, 0.6023, 0.1446, 0.6051, 0.1446, 0.6051, 0.1444, 0.1489, 0.6985, 0.1616, 0.7134, 0.1765, 0.7261, 0.1933, 0.7364, 0.2114, 0.7439, 0.2304, 0.7485, 0.2614, 0.7614, 0.2872, 0.7663, 0.3031, 0.7593, 0.3182, 0.7501, 0.3321, 0.7387, 0.3445, 0.7195, 0.3551, 0.6985, 0.3637, 0.6817, 0.3699, 0.6636, 0.3737, 0.6446, 0.375, 0.625, 0.3737, 0.6054, 0.3699, 0.5864, 0.3637, 0.5683, 0.3551, 0.5515, 0.3445, 0.5305, 0.3321, 0.5113, 0.3182, 0.4999, 0.3031, 0.4907, 0.2872, 0.4837, 0.25, 0.5, 0.2304, 0.5015, 0.2114, 0.5061, 0.1933, 0.5136, 0.1765, 0.5239, 0.1616, 0.5366, 0.1489, 0.5515, 0.1386, 0.5683, 0.1311, 0.5864, 0.1265, 0.6054, 0.125, 0.625, 0.1265, 0.6446, 0.1311, 0.6636, 0.1386, 0.6817, 0.7746, 0.6714, 0.75, 0.6715, 0.75, 0.6852, 0.7746, 0.6851, 0.7746, 0.8142, 0.75, 0.8141, 0.75, 0.8285, 0.7746, 0.8286, 0.6667, 0.6711, 0.6667, 0.6848, 0.75, 0.6852, 0.75, 0.6715, 0.6667, 0.8144, 0.6667, 0.8289, 0.75, 0.8285, 0.75, 0.8141, 0.5906, 0.6839, 0.6667, 0.6848, 0.6667, 0.6711, 0.6344, 0.6707, 0.5833, 0.6705, 0.5833, 0.6839, 0.5906, 0.8153, 0.5833, 0.8153, 0.5833, 0.8295, 0.6344, 0.8293, 0.6667, 0.8289, 0.6667, 0.8144, 0.5833, 0.6839, 0.5833, 0.6705, 0.5, 0.6701, 0.5, 0.6834, 0.5833, 0.8295, 0.5833, 0.8153, 0.5, 0.8158, 0.5, 0.8299, 0.4333, 0.6831, 0.5, 0.6834, 0.5, 0.6701, 0.4333, 0.6698, 0.4167, 0.6698, 0.4167, 0.6832, 0.4167, 0.8161, 0.4167, 0.8302, 0.4333, 0.8302, 0.5, 0.8299, 0.5, 0.8158, 0.4333, 0.8161, 0.4167, 0.6698, 0.3333, 0.6702, 0.3333, 0.6835, 0.4167, 0.6832, 0.3333, 0.8298, 0.4167, 0.8302, 0.4167, 0.8161, 0.3333, 0.8157, 0.3333, 0.6702, 0.25, 0.6703, 0.25, 0.6836, 0.3333, 0.6835, 0.25, 0.8156, 0.25, 0.8297, 0.3333, 0.8298, 0.3333, 0.8157, 0.2254, 0.8298, 0.25, 0.8297, 0.25, 0.8156, 0.2254, 0.8156, 0.2254, 0.6836, 0.25, 0.6836, 0.25, 0.6703, 0.2254, 0.6702, 0.7746, 0.6798, 0.7746, 0.6661, 0.75, 0.6662, 0.75, 0.6799, 0.7709, 0.6798, 0.75, 0.8249, 0.7746, 0.8249, 0.7746, 0.8112, 0.7709, 0.8112, 0.75, 0.8111, 0.7291, 0.6798, 0.75, 0.6799, 0.75, 0.6662, 0.6667, 0.666, 0.6667, 0.6797, 0.6667, 0.825, 0.75, 0.8249, 0.75, 0.8111, 0.7291, 0.8112, 0.6667, 0.8113, 0.6667, 0.6797, 0.6667, 0.666, 0.5833, 0.6657, 0.5833, 0.6794, 0.5833, 0.8116, 0.5833, 0.8253, 0.6667, 0.825, 0.6667, 0.8113, 0.5833, 0.6794, 0.5833, 0.6657, 0.5, 0.6653, 0.5, 0.679, 0.5057, 0.679, 0.5, 0.8258, 0.5833, 0.8253, 0.5833, 0.8116, 0.5057, 0.8121, 0.5, 0.812, 0.5, 0.679, 0.5, 0.6653, 0.4167, 0.6657, 0.4167, 0.6795, 0.4167, 0.8116, 0.4167, 0.8253, 0.5, 0.8258, 0.5, 0.812, 0.4167, 0.6795, 0.4167, 0.6657, 0.3333, 0.666, 0.3333, 0.6798, 0.3333, 0.825, 0.4167, 0.8253, 0.4167, 0.8116, 0.3333, 0.8113, 0.3333, 0.6798, 0.3333, 0.666, 0.25, 0.6662, 0.25, 0.6801, 0.3137, 0.6798, 0.3333, 0.825, 0.3333, 0.8113, 0.3137, 0.8112, 0.25, 0.811, 0.25, 0.8249, 0.25, 0.6801, 0.25, 0.6662, 0.2254, 0.6661, 0.2254, 0.68, 0.25, 0.8249, 0.25, 0.811, 0.2254, 0.8111, 0.2254, 0.8249])
me_cube_001.materials.append(mat_material)
me_cube_001.use_mirror_vertex_groups = False
me_cube_001.update()

# ---- objects
ob_ashtray = bpy.data.objects.new('AshTray', me_cube_001)

# ---- transforms, parenting, visibility, modifiers, constraints
ob_ashtray.location = (0.0, 0.0, 0.0)
ob_ashtray.scale = (0.08, 0.08, 0.01502)
ob_ashtray.lock_rotations_4d = False
ob_ashtray.empty_display_type = 'ARROWS'
ob_ashtray.lineart.crease_threshold = 0.0
_m = ob_ashtray.modifiers.new('Smooth by Angle', 'NODES')
_m.node_group = ng_smooth_by_angle
_gi = [s.identifier for s in ng_smooth_by_angle.interface.items_tree if s.item_type == 'SOCKET' and s.in_out == 'INPUT']
_m[_gi[1]] = 1.222  # 'Angle'
_m.use_pin_to_last = True
_m.show_group_selector = False

# ---- collection membership
col_collection.objects.link(ob_ashtray)
col_export.objects.link(ob_ashtray)

# ---- scene / render settings (as saved in the file)
scene.frame_start = 1; scene.frame_end = 250; scene.frame_set(1)
scene.render.engine = 'BLENDER_EEVEE_NEXT'
scene.render.fps = 25
bpy.context.view_layer.update()

# ---- added for rendering (the .blend has no active camera and no usable light): camera, sun
cam_auto = bpy.data.cameras.new('AutoCamera')
cam_auto.lens = 50.0
cam_auto.sensor_width = 36.0
cam_auto.clip_end = 1000.0
ob_auto_camera = bpy.data.objects.new('AutoCamera', cam_auto)
scene.collection.objects.link(ob_auto_camera)
ob_auto_camera.location = (0.211191, -0.253429, 0.186081)
ob_auto_camera.rotation_euler = (1.09748, -7.21219e-08, 0.694738)
scene.camera = ob_auto_camera
light_auto_sun = bpy.data.lights.new('AutoSun', 'SUN')
light_auto_sun.energy = 3.0
light_auto_sun.angle = 0.0523599
ob_auto_sun = bpy.data.objects.new('AutoSun', light_auto_sun)
scene.collection.objects.link(ob_auto_sun)
ob_auto_sun.rotation_euler = (0.872665, 0.174533, 0.523599)
bpy.context.view_layer.update()
